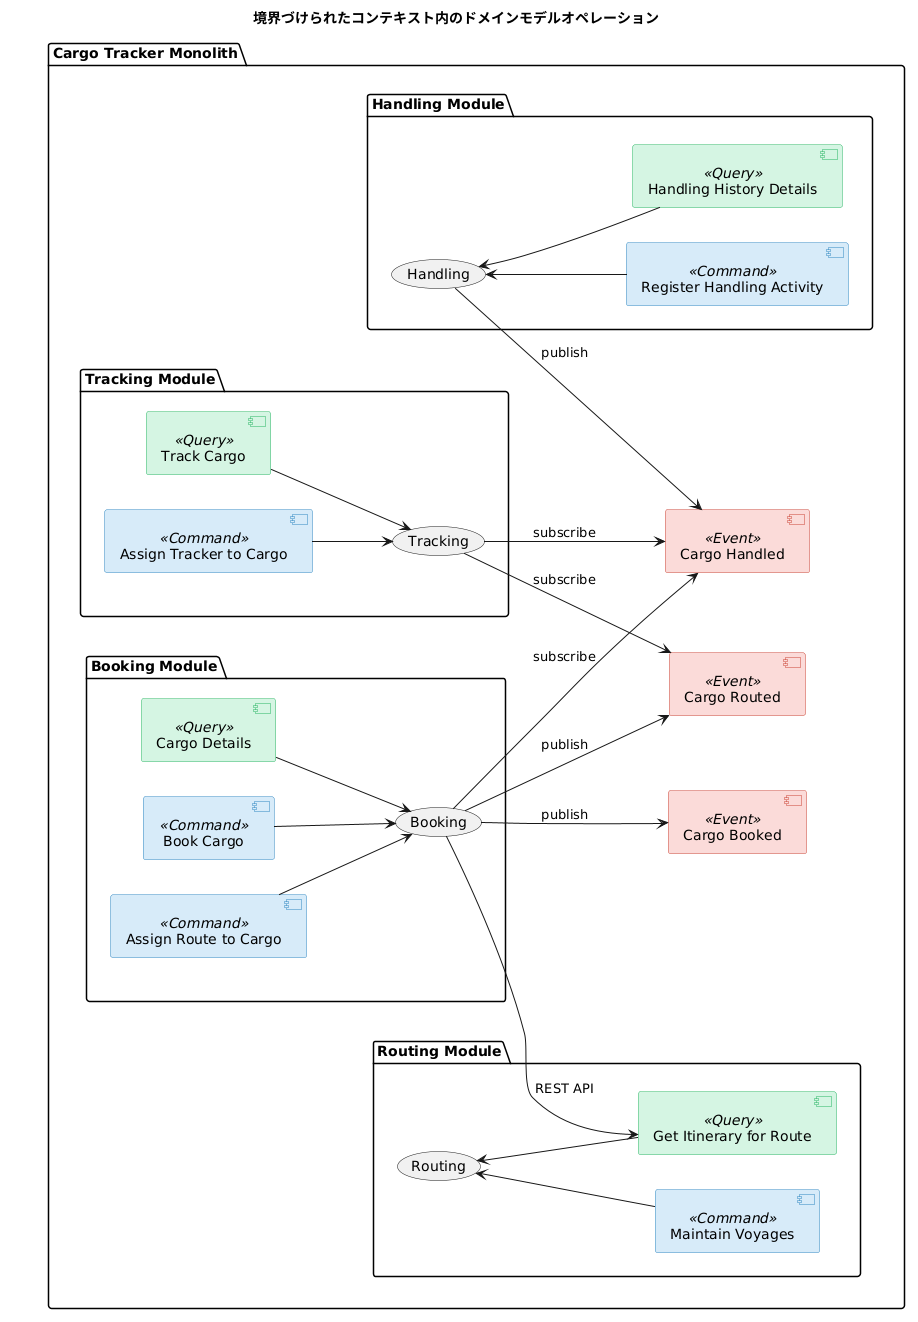

The diagram above was rendered by PlantUML. Its source (embedded in the PNG):
@startuml
title 境界づけられたコンテキスト内のドメインモデルオペレーション

left to right direction

skinparam component {
    BackgroundColor<<Command>> #D6EAF8
    BackgroundColor<<Query>> #D5F5E3
    BackgroundColor<<Event>> #FADBD8
    BorderColor<<Command>> #2E86C1
    BorderColor<<Query>> #28B463
    BorderColor<<Event>> #CB4335
}

package "Cargo Tracker Monolith" {
    package "Booking Module" as BookingModule {
        [Assign Route to Cargo] <<Command>>
        [Book Cargo] <<Command>>
        [Cargo Details] <<Query>>
        
        usecase Booking [
          Booking
        ]
    }
    
    package "Tracking Module" as TrackingModule {
        [Assign Tracker to Cargo] <<Command>>
        [Track Cargo] <<Query>>
        
        usecase Tracking [
          Tracking
        ]
    }
    
    [Cargo Booked] <<Event>>
    [Cargo Routed] <<Event>>
    [Cargo Handled] <<Event>>
    
    package "Routing Module" as RoutingModule {
        usecase Routing [
          Routing
        ]
        
        [Get Itinerary for Route] <<Query>>
        [Maintain Voyages] <<Command>>
    }
    
    package "Handling Module" as HandlingModule {
        usecase Handling [
          Handling
        ]
        
        [Register Handling Activity] <<Command>>
        [Handling History Details] <<Query>>
    }
}

BookingModule -[hidden]right-> TrackingModule
BookingModule -[hidden]down-> RoutingModule
RoutingModule -[hidden]right-> HandlingModule

[Assign Route to Cargo] --> Booking
[Book Cargo] --> Booking
[Cargo Details] --> Booking
Booking --> [Get Itinerary for Route] : REST API
Booking --> [Cargo Booked] : publish
Booking --> [Cargo Routed] : publish
Booking --> [Cargo Handled] : subscribe

[Assign Tracker to Cargo] --> Tracking
[Track Cargo] --> Tracking
Tracking --> [Cargo Routed] : subscribe
Tracking --> [Cargo Handled] : subscribe

Routing <-- [Get Itinerary for Route]
Routing <-- [Maintain Voyages]

Handling <-- [Register Handling Activity]
Handling <-- [Handling History Details]
Handling --> [Cargo Handled] : publish
@enduml